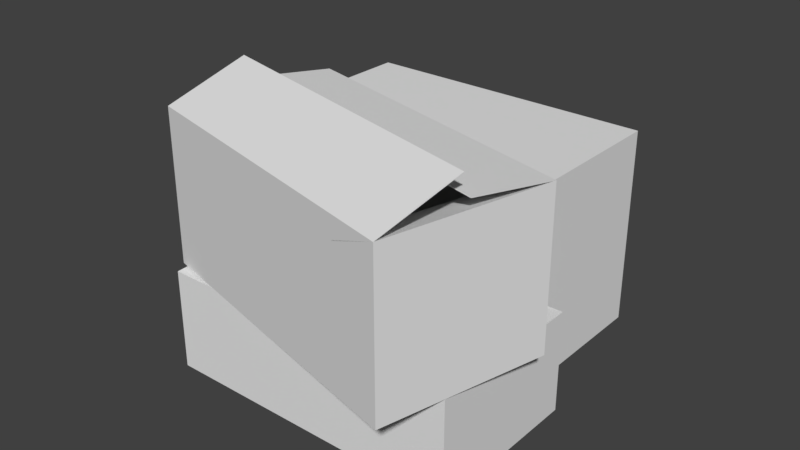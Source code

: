 # Source: Kardus.blend  (saved by Blender 2.79.0; exported with 4.5.12 LTS)
import bpy
from mathutils import Matrix  # noqa: F401  (used for matrix-valued properties, if any)

bpy.ops.wm.read_factory_settings(use_empty=True)
scene = bpy.context.scene
scene.name = 'Scene'

# ---- collections
col_collection_1 = bpy.data.collections.new('Collection 1'); scene.collection.children.link(col_collection_1)

# ---- materials (node trees are filled in below, after node groups)
mat_kardus_a = bpy.data.materials.new('Kardus_A')
mat_kardus_a.alpha_threshold = 0.0
mat_kardus_a.use_transparent_shadow = False
mat_kardus_a.roughness = 0.5
mat_kardus_a.specular_intensity = 0.0
mat_kardus_b = bpy.data.materials.new('Kardus_B')
mat_kardus_b.alpha_threshold = 0.0
mat_kardus_b.use_transparent_shadow = False
mat_kardus_b.roughness = 0.5
mat_kardus_b.specular_intensity = 0.0
mat_kardus_c = bpy.data.materials.new('Kardus_C')
mat_kardus_c.alpha_threshold = 0.0
mat_kardus_c.use_transparent_shadow = False
mat_kardus_c.roughness = 0.5
mat_kardus_c.specular_intensity = 0.0

# ---- material node trees

# ---- world
world_world = bpy.data.worlds.new('World'); scene.world = world_world
world_world.color = (0.05088, 0.05088, 0.05088)
world_world.use_sun_shadow = False
world_world.sun_shadow_jitter_overblur = 0.0
world_world.cycles.sampling_method = 'MANUAL'

# ---- meshes
me_cube_011 = bpy.data.meshes.new('Cube.011')
me_cube_011.from_pydata([(-0.3, -0.1609, 0.0), (-0.3, -0.1609, 0.3), (-0.3, 0.16, 0.0), (-0.3, 0.16, 0.3), (0.3, -0.1609, 0.0), (0.3, -0.1609, 0.3), (0.3, 0.16, 0.0), (0.3, 0.16, 0.3), (0.2, -0.1609, 0.26), (0.2, 0.16, 0.26), (-0.2, -0.1609, 0.2), (-0.2, 0.16, 0.2), (-0.3, 0.0009649, 0.3175), (0.3, 0.0009649, 0.3175), (-0.3, -0.01246, 0.3598), (0.3, -0.01246, 0.3598)], [], [(0, 1, 3, 2), (2, 3, 7, 6), (6, 7, 5, 4), (4, 5, 1, 0), (2, 6, 4, 0), (5, 7, 9, 8), (3, 1, 10, 11), (7, 3, 12, 13), (1, 5, 15, 14)])
_uv = me_cube_011.uv_layers.new(name='UVMap')
_uv.uv.foreach_set('vector', [0.6742, 0.0001196, 0.6742, 0.163, 0.5, 0.163, 0.5, 0.0001196, 0.5, 0.0001196, 0.5, 0.163, 0.1743, 0.163, 0.1743, 0.0001195, 0.1743, 0.0001195, 0.1743, 0.163, 0.0001195, 0.163, 0.0001196, 0.0001195, 0.9999, 0.0001195, 0.9999, 0.163, 0.6742, 0.163, 0.6742, 0.0001196, 0.0001195, 0.4889, 0.0001195, 0.1632, 0.1743, 0.1632, 0.1743, 0.4889, 0.1745, 0.4144, 0.3487, 0.4144, 0.3487, 0.4729, 0.1745, 0.4729, 0.3487, 0.4142, 0.1745, 0.4142, 0.1745, 0.3374, 0.3487, 0.3374, 0.6737, 0.2197, 0.6737, 0.5454, 0.5869, 0.5454, 0.5869, 0.2197, 0.5, 0.5454, 0.5, 0.2197, 0.5869, 0.2197, 0.5869, 0.5454])
me_cube_011.materials.append(mat_kardus_a)
me_cube_011.use_remesh_preserve_volume = False
me_cube_011.use_remesh_preserve_attributes = False
me_cube_011.use_mirror_vertex_groups = False
me_cube_011.update()
me_cube_012 = bpy.data.meshes.new('Cube.012')
me_cube_012.from_pydata([(-0.3, -0.1609, 0.0), (-0.3, -0.1609, 0.2), (-0.3, 0.16, 0.0), (-0.3, 0.16, 0.2), (0.3, -0.1609, 0.0), (0.3, -0.1609, 0.2), (0.3, 0.16, 0.0), (0.3, 0.16, 0.2), (-0.3, 0.0, 0.205), (0.3, 0.0, 0.195), (-0.3, 2.235e-08, 0.195), (0.3, 2.235e-08, 0.205), (-0.2, -0.1609, 0.195), (-0.2, 0.16, 0.205), (0.2, -0.1609, 0.205), (0.2, 0.16, 0.195)], [], [(0, 1, 3, 2), (2, 3, 7, 6), (6, 7, 5, 4), (4, 5, 1, 0), (2, 6, 4, 0), (1, 5, 9, 8), (7, 3, 10, 11), (3, 1, 12, 13), (5, 7, 15, 14)])
_uv = me_cube_012.uv_layers.new(name='UVMap')
_uv.uv.foreach_set('vector', [0.6742, 0.00011, 0.6742, 0.1087, 0.5, 0.1087, 0.5, 0.00011, 0.5, 0.00011, 0.5, 0.1087, 0.1743, 0.1087, 0.1743, 0.00011, 0.1743, 0.00011, 0.1743, 0.1087, 0.0001099, 0.1087, 0.0001101, 0.00011, 0.9999, 0.0001099, 0.9999, 0.1087, 0.6742, 0.1087, 0.6742, 0.00011, 0.00011, 0.5457, 0.0001099, 0.22, 0.1743, 0.22, 0.1743, 0.5457, 0.4997, 0.5455, 0.4997, 0.2198, 0.587, 0.2198, 0.5871, 0.5455, 0.6742, 0.2198, 0.6742, 0.5455, 0.5873, 0.5455, 0.5873, 0.2198, 0.3488, 0.3926, 0.1746, 0.3926, 0.1745, 0.3382, 0.3488, 0.3382, 0.1745, 0.2837, 0.3487, 0.2837, 0.3488, 0.338, 0.1745, 0.338])
me_cube_012.materials.append(mat_kardus_b)
me_cube_012.use_remesh_preserve_volume = False
me_cube_012.use_remesh_preserve_attributes = False
me_cube_012.use_mirror_vertex_groups = False
me_cube_012.update()
me_cube_006 = bpy.data.meshes.new('Cube.006')
me_cube_006.from_pydata([(-0.3, 0.16, 0.4), (-0.3, 0.16, 0.0), (-0.3, -0.1609, 0.4), (-0.3, -0.1609, 0.0), (0.3, 0.16, 0.4), (0.3, 0.16, 0.0), (0.3, -0.1609, 0.4), (0.3, -0.1609, 0.0), (-0.3, -0.0004384, 0.0), (0.3, -0.0004384, 0.0)], [], [(0, 1, 3, 2), (2, 3, 7, 6), (6, 7, 5, 4), (4, 5, 1, 0), (2, 6, 4, 0), (1, 5, 9, 8), (7, 3, 8, 9)])
_uv = me_cube_006.uv_layers.new(name='UVMap')
_uv.uv.foreach_set('vector', [0.5, 0.2174, 0.5, 0.0002829, 0.6742, 0.0002828, 0.6742, 0.2174, 0.6742, 0.2174, 0.6742, 0.0002828, 0.9999, 0.0002829, 0.9999, 0.2174, 9.423e-05, 0.2174, 9.423e-05, 0.0002829, 0.1743, 0.0002829, 0.1743, 0.2174, 0.1743, 0.2174, 0.1743, 0.0002829, 0.5, 0.0002829, 0.5, 0.2174, 9.43e-05, 0.5431, 9.423e-05, 0.2174, 0.1743, 0.2174, 0.1743, 0.5431, 0.5, 0.545, 0.5, 0.2193, 0.5871, 0.2193, 0.5871, 0.545, 0.6742, 0.2193, 0.6742, 0.545, 0.5871, 0.545, 0.5871, 0.2193])
me_cube_006.materials.append(mat_kardus_c)
me_cube_006.use_remesh_preserve_volume = False
me_cube_006.use_remesh_preserve_attributes = False
me_cube_006.use_mirror_vertex_groups = False
me_cube_006.update()

# ---- objects
ob_kardus_a = bpy.data.objects.new('Kardus_A', me_cube_011)
ob_kardus_b = bpy.data.objects.new('Kardus_B', me_cube_012)
ob_kardus_c = bpy.data.objects.new('Kardus_C', me_cube_006)

# ---- transforms, parenting, visibility, modifiers, constraints
ob_kardus_a.location = (0.1, -0.06503, 0.2039)
ob_kardus_a.rotation_euler = (0.0, -0.0, -0.2463)
ob_kardus_a.lineart.crease_threshold = 0.0
_m = ob_kardus_a.modifiers.new('Solidify', 'SOLIDIFY')
_m.thickness = 0.001
_m.nonmanifold_thickness_mode = 'FIXED'
_m.nonmanifold_merge_threshold = 0.0003
ob_kardus_b.location = (0.08, -0.01, 0.0)
ob_kardus_b.lineart.crease_threshold = 0.0
_m = ob_kardus_b.modifiers.new('Solidify', 'SOLIDIFY')
_m.thickness = 0.001
_m.nonmanifold_thickness_mode = 'FIXED'
_m.nonmanifold_merge_threshold = 0.0003
ob_kardus_c.location = (0.01, 0.33, 0.0)
ob_kardus_c.lineart.crease_threshold = 0.0

# ---- collection membership
col_collection_1.objects.link(ob_kardus_a)
col_collection_1.objects.link(ob_kardus_b)
col_collection_1.objects.link(ob_kardus_c)

# ---- scene / render settings (as saved in the file)
scene.frame_start = 1; scene.frame_end = 250; scene.frame_set(1)
scene.render.engine = 'BLENDER_EEVEE_NEXT'
scene.render.resolution_percentage = 50
scene.render.dither_intensity = 0.0
scene.cycles.use_denoising = False
scene.cycles.samples = 128
scene.cycles.sampling_pattern = 'TABULATED_SOBOL'
scene.cycles.use_adaptive_sampling = False
scene.cycles.use_light_tree = False
scene.cycles.blur_glossy = 0.0
scene.cycles.sample_clamp_indirect = 0.0
scene.view_settings.view_transform = 'Standard'
bpy.context.view_layer.update()

# ---- added for rendering (the .blend has no active camera and no usable light): camera, sun
cam_auto = bpy.data.cameras.new('AutoCamera')
cam_auto.lens = 50.0
cam_auto.sensor_width = 36.0
cam_auto.clip_end = 1000.0
ob_auto_camera = bpy.data.objects.new('AutoCamera', cam_auto)
scene.collection.objects.link(ob_auto_camera)
ob_auto_camera.location = (1.18449, -1.23951, 1.17345)
ob_auto_camera.rotation_euler = (1.09748, -7.21219e-08, 0.694738)
scene.camera = ob_auto_camera
light_auto_sun = bpy.data.lights.new('AutoSun', 'SUN')
light_auto_sun.energy = 3.0
light_auto_sun.angle = 0.0523599
ob_auto_sun = bpy.data.objects.new('AutoSun', light_auto_sun)
scene.collection.objects.link(ob_auto_sun)
ob_auto_sun.rotation_euler = (0.872665, 0.174533, 0.523599)
bpy.context.view_layer.update()

